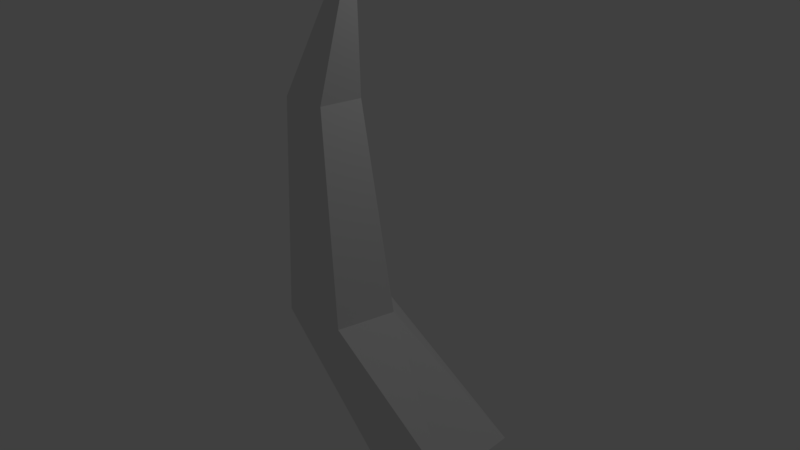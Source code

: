 # Source: horn.blend  (saved by Blender 2.79.0; exported with 4.5.12 LTS)
import bpy
from mathutils import Matrix  # noqa: F401  (used for matrix-valued properties, if any)

bpy.ops.wm.read_factory_settings(use_empty=True)
scene = bpy.context.scene
scene.name = 'Scene'

# ---- collections
col_collection_1 = bpy.data.collections.new('Collection 1'); scene.collection.children.link(col_collection_1)

# ---- world
world_world = bpy.data.worlds.new('World'); scene.world = world_world
world_world.color = (0.05088, 0.05088, 0.05088)
world_world.use_sun_shadow = False
world_world.sun_shadow_jitter_overblur = 0.0
world_world.cycles.sampling_method = 'MANUAL'

# ---- lights
light_lamp = bpy.data.lights.new('Lamp', 'POINT')
light_lamp.transmission_factor = 0.0
light_lamp.cutoff_distance = 30.0
light_lamp.energy = 100.0
light_lamp.shadow_buffer_clip_start = 1.001
light_lamp.shadow_soft_size = 0.1
light_lamp.shadow_maximum_resolution = 0.006
light_lamp.use_absolute_resolution = True

# ---- meshes
me_cone_001 = bpy.data.meshes.new('Cone.001')
me_cone_001.from_pydata([(-1.807e-08, 0.2671, 1.9), (1.084, -0.8172, 4.48), (0.5109, -0.1041, 1.9), (0.3158, -0.7047, 1.9), (-0.3158, -0.7047, 1.9), (-0.5109, -0.1041, 1.9), (1.686e-07, 0.8189, -1.576), (0.7788, 0.2531, -1.576), (0.4813, -0.6625, -1.576), (-0.4813, -0.6625, -1.576), (-0.7788, 0.2531, -1.576), (2.228, 0.9999, -3.679), (2.855, 0.3179, -2.955), (2.61, -0.8034, -3.209), (1.832, -0.8144, -4.091), (1.596, 0.3, -4.381)], [], [(0, 1, 2), (2, 1, 3), (3, 1, 4), (4, 1, 5), (5, 1, 0), (5, 0, 6, 10), (10, 6, 11, 15), (4, 5, 10, 9), (3, 4, 9, 8), (2, 3, 8, 7), (0, 2, 7, 6), (11, 12, 13, 14, 15), (8, 9, 14, 13), (6, 7, 12, 11), (9, 10, 15, 14), (7, 8, 13, 12)])
me_cone_001.use_remesh_preserve_volume = False
me_cone_001.use_remesh_preserve_attributes = False
me_cone_001.use_mirror_vertex_groups = False
me_cone_001.update()

# ---- objects
ob_cone = bpy.data.objects.new('Cone', me_cone_001)
ob_lamp = bpy.data.objects.new('Lamp', light_lamp)

# ---- transforms, parenting, visibility, modifiers, constraints
ob_cone.location = (0.0, 0.0, 0.0)
ob_cone.lineart.crease_threshold = 0.0
ob_lamp.location = (4.076, 1.005, 5.904)
ob_lamp.rotation_euler = (0.6503, 0.05522, 1.866)
ob_lamp.lock_rotations_4d = False
ob_lamp.empty_display_type = 'ARROWS'
ob_lamp.color = (0.0, 0.0, 0.0, 0.0)
ob_lamp.lineart.crease_threshold = 0.0

# ---- collection membership
col_collection_1.objects.link(ob_cone)
col_collection_1.objects.link(ob_lamp)

# ---- scene / render settings (as saved in the file)
scene.frame_start = 1; scene.frame_end = 250; scene.frame_set(1)
scene.render.engine = 'BLENDER_EEVEE_NEXT'
scene.render.resolution_percentage = 50
scene.render.dither_intensity = 0.0
scene.cycles.use_denoising = False
scene.cycles.samples = 128
scene.cycles.sampling_pattern = 'TABULATED_SOBOL'
scene.cycles.use_adaptive_sampling = False
scene.cycles.use_light_tree = False
scene.cycles.blur_glossy = 0.0
scene.cycles.sample_clamp_indirect = 0.0
scene.view_settings.view_transform = 'Standard'
bpy.context.view_layer.update()

# ---- added for rendering (the .blend has no active camera): camera
cam_auto = bpy.data.cameras.new('AutoCamera')
cam_auto.lens = 50.0
cam_auto.sensor_width = 36.0
cam_auto.clip_end = 1000.0
ob_auto_camera = bpy.data.objects.new('AutoCamera', cam_auto)
scene.collection.objects.link(ob_auto_camera)
ob_auto_camera.location = (10.057, -10.7317, 7.26519)
ob_auto_camera.rotation_euler = (1.09748, -7.21219e-08, 0.694738)
scene.camera = ob_auto_camera
bpy.context.view_layer.update()
